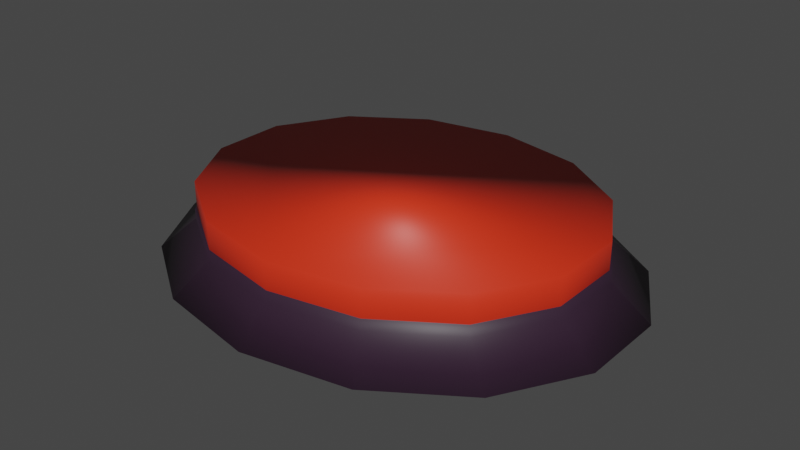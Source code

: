 # Source: Boton.blend  (saved by Blender 3.4.6; exported with 4.5.12 LTS)
import bpy
from mathutils import Matrix  # noqa: F401  (used for matrix-valued properties, if any)

bpy.ops.wm.read_factory_settings(use_empty=True)
scene = bpy.context.scene
scene.name = 'Scene'

# ---- collections
col_collection = bpy.data.collections.new('Collection'); scene.collection.children.link(col_collection)

# ---- materials (node trees are filled in below, after node groups)
mat_material_002 = bpy.data.materials.new('Material.002')
mat_material_002.use_transparent_shadow = False
mat_material_001 = bpy.data.materials.new('Material.001')
mat_material_001.use_transparent_shadow = False

# ---- material node trees
mat_material_002.use_nodes = True; mat_material_002.node_tree.nodes.clear()
_N = mat_material_002.node_tree.nodes; _L = mat_material_002.node_tree.links
n0 = _N.new('ShaderNodeBsdfPrincipled'); n0.name = 'BSDF Principista'; n0.location = (10, 300)
n0.distribution = 'GGX'
n0.subsurface_method = 'RANDOM_WALK_SKIN'
n0.inputs[0].default_value = (0.0319, 0.0137, 0.03071, 1.0)
n0.inputs[3].default_value = 1.45
n0.inputs[27].default_value = (0.0, 0.0, 0.0, 1.0)
n0.inputs[28].default_value = 1.0
n1 = _N.new('ShaderNodeOutputMaterial'); n1.name = 'Material'; n1.location = (300, 300)
_L.new(n0.outputs[0], n1.inputs[0])
n1.is_active_output = True
mat_material_001.use_nodes = True; mat_material_001.node_tree.nodes.clear()
_N = mat_material_001.node_tree.nodes; _L = mat_material_001.node_tree.links
n0 = _N.new('ShaderNodeBsdfPrincipled'); n0.name = 'BSDF Principista'; n0.location = (10, 300)
n0.distribution = 'GGX'
n0.subsurface_method = 'RANDOM_WALK_SKIN'
n0.inputs[0].default_value = (0.8, 0.03486, 0.01024, 1.0)
n0.inputs[3].default_value = 1.45
n0.inputs[27].default_value = (0.0, 0.0, 0.0, 1.0)
n0.inputs[28].default_value = 1.0
n1 = _N.new('ShaderNodeOutputMaterial'); n1.name = 'Material'; n1.location = (300, 300)
_L.new(n0.outputs[0], n1.inputs[0])
n1.is_active_output = True

# ---- world
world_world = bpy.data.worlds.new('World'); scene.world = world_world
world_world.use_nodes = True; world_world.node_tree.nodes.clear()
_N = world_world.node_tree.nodes; _L = world_world.node_tree.links
n0 = _N.new('ShaderNodeOutputWorld'); n0.name = 'World Output'; n0.location = (300, 300)
n1 = _N.new('ShaderNodeBackground'); n1.name = 'Background'; n1.location = (10, 300)
n1.inputs[0].default_value = (0.05088, 0.05088, 0.05088, 1.0)
_L.new(n1.outputs[0], n0.inputs[0])
n0.is_active_output = True
world_world.color = (0.05088, 0.05088, 0.05088)
world_world.use_sun_shadow = False
world_world.sun_shadow_jitter_overblur = 0.0

# ---- meshes
me_cilindro_002 = bpy.data.meshes.new('Cilindro.002')
me_cilindro_002.from_pydata([(0.0, 0.256, -0.01392), (0.1324, 0.2306, -0.01392), (0.2386, 0.1596, -0.01392), (0.2975, 0.05696, -0.01392), (0.2975, -0.05696, -0.01392), (0.2386, -0.1596, -0.01392), (0.1324, -0.2306, -0.01392), (0.0, -0.256, -0.01392), (-0.1324, -0.2306, -0.01392), (-0.2386, -0.1596, -0.01392), (-0.2975, -0.05696, -0.01392), (-0.2975, 0.05696, -0.01392), (-0.2386, 0.1596, -0.01392), (-0.1324, 0.2306, -0.01392), (2.316e-11, 0.256, -0.02966), (0.1324, 0.2306, -0.02966), (0.2386, 0.1596, -0.02966), (0.2975, 0.05696, -0.02966), (0.2975, -0.05696, -0.02966), (0.2386, -0.1596, -0.02966), (0.1324, -0.2306, -0.02966), (2.316e-11, -0.256, -0.02966), (-0.1324, -0.2306, -0.02966), (-0.2386, -0.1596, -0.02966), (-0.2975, -0.05696, -0.02966), (-0.2975, 0.05696, -0.02966), (-0.2386, 0.1596, -0.02966), (-0.1324, 0.2306, -0.02966), (-1.123e-08, 0.3043, -0.07697), (0.1574, 0.2742, -0.07697), (0.2837, 0.1897, -0.07697), (0.3537, 0.06772, -0.07697), (0.3537, -0.06772, -0.07697), (0.2837, -0.1897, -0.07697), (0.1574, -0.2742, -0.07697), (-1.123e-08, -0.3043, -0.07697), (-0.1574, -0.2742, -0.07697), (-0.2837, -0.1897, -0.07697), (-0.3537, -0.06772, -0.07697), (-0.3537, 0.06772, -0.07697), (-0.2837, 0.1897, -0.07697), (-0.1574, 0.2742, -0.07697)], [], [(0, 13, 12, 11, 10, 9, 8, 7, 6, 5, 4, 3, 2, 1), (24, 25, 39, 38), (8, 9, 23, 22), (1, 2, 16, 15), (9, 10, 24, 23), (2, 3, 17, 16), (10, 11, 25, 24), (3, 4, 18, 17), (11, 12, 26, 25), (4, 5, 19, 18), (12, 13, 27, 26), (5, 6, 20, 19), (13, 0, 14, 27), (6, 7, 21, 20), (7, 8, 22, 21), (0, 1, 15, 14), (28, 29, 30, 31, 32, 33, 34, 35, 36, 37, 38, 39, 40, 41), (17, 18, 32, 31), (25, 26, 40, 39), (18, 19, 33, 32), (26, 27, 41, 40), (19, 20, 34, 33), (27, 14, 28, 41), (20, 21, 35, 34), (21, 22, 36, 35), (14, 15, 29, 28), (22, 23, 37, 36), (15, 16, 30, 29), (23, 24, 38, 37), (16, 17, 31, 30)])
me_cilindro_002.polygons.foreach_set('use_smooth', [True] * 30)
_uv = me_cilindro_002.uv_layers.new(name='MapaUV')
_uv.uv.foreach_set('vector', [0.75, 0.49, 0.6459, 0.4662, 0.5624, 0.3996, 0.516, 0.3034, 0.516, 0.1966, 0.5624, 0.1004, 0.6459, 0.03377, 0.75, 0.01, 0.8541, 0.03377, 0.9376, 0.1004, 0.984, 0.1966, 0.984, 0.3034, 0.9376, 0.3996, 0.8541, 0.4662, 0.516, 0.1966, 0.516, 0.3034, 0.516, 0.3034, 0.516, 0.1966, 0.6459, 0.03377, 0.5624, 0.1004, 0.5624, 0.1004, 0.6459, 0.03377, 0.8541, 0.4662, 0.9376, 0.3996, 0.9376, 0.3996, 0.8541, 0.4662, 0.5624, 0.1004, 0.516, 0.1966, 0.516, 0.1966, 0.5624, 0.1004, 0.9376, 0.3996, 0.984, 0.3034, 0.984, 0.3034, 0.9376, 0.3996, 0.516, 0.1966, 0.516, 0.3034, 0.516, 0.3034, 0.516, 0.1966, 0.984, 0.3034, 0.984, 0.1966, 0.984, 0.1966, 0.984, 0.3034, 0.516, 0.3034, 0.5624, 0.3996, 0.5624, 0.3996, 0.516, 0.3034, 0.984, 0.1966, 0.9376, 0.1004, 0.9376, 0.1004, 0.984, 0.1966, 0.5624, 0.3996, 0.6459, 0.4662, 0.6459, 0.4662, 0.5624, 0.3996, 0.9376, 0.1004, 0.8541, 0.03377, 0.8541, 0.03377, 0.9376, 0.1004, 0.6459, 0.4662, 0.75, 0.49, 0.75, 0.49, 0.6459, 0.4662, 0.8541, 0.03377, 0.75, 0.01, 0.75, 0.01, 0.8541, 0.03377, 0.75, 0.01, 0.6459, 0.03377, 0.6459, 0.03377, 0.75, 0.01, 0.75, 0.49, 0.8541, 0.4662, 0.8541, 0.4662, 0.75, 0.49, 0.75, 0.49, 0.8541, 0.4662, 0.9376, 0.3996, 0.984, 0.3034, 0.984, 0.1966, 0.9376, 0.1004, 0.8541, 0.03377, 0.75, 0.01, 0.6459, 0.03377, 0.5624, 0.1004, 0.516, 0.1966, 0.516, 0.3034, 0.5624, 0.3996, 0.6459, 0.4662, 0.984, 0.3034, 0.984, 0.1966, 0.984, 0.1966, 0.984, 0.3034, 0.516, 0.3034, 0.5624, 0.3996, 0.5624, 0.3996, 0.516, 0.3034, 0.984, 0.1966, 0.9376, 0.1004, 0.9376, 0.1004, 0.984, 0.1966, 0.5624, 0.3996, 0.6459, 0.4662, 0.6459, 0.4662, 0.5624, 0.3996, 0.9376, 0.1004, 0.8541, 0.03377, 0.8541, 0.03377, 0.9376, 0.1004, 0.6459, 0.4662, 0.75, 0.49, 0.75, 0.49, 0.6459, 0.4662, 0.8541, 0.03377, 0.75, 0.01, 0.75, 0.01, 0.8541, 0.03377, 0.75, 0.01, 0.6459, 0.03377, 0.6459, 0.03377, 0.75, 0.01, 0.75, 0.49, 0.8541, 0.4662, 0.8541, 0.4662, 0.75, 0.49, 0.6459, 0.03377, 0.5624, 0.1004, 0.5624, 0.1004, 0.6459, 0.03377, 0.8541, 0.4662, 0.9376, 0.3996, 0.9376, 0.3996, 0.8541, 0.4662, 0.5624, 0.1004, 0.516, 0.1966, 0.516, 0.1966, 0.5624, 0.1004, 0.9376, 0.3996, 0.984, 0.3034, 0.984, 0.3034, 0.9376, 0.3996])
me_cilindro_002.materials.append(mat_material_002)
me_cilindro_002.update()
me_cilindro_003 = bpy.data.meshes.new('Cilindro.003')
me_cilindro_003.from_pydata([(0.0, 0.256, -0.01392), (0.1324, 0.2306, -0.01392), (0.2386, 0.1596, -0.01392), (0.2975, 0.05696, -0.01392), (0.2975, -0.05696, -0.01392), (0.2386, -0.1596, -0.01392), (0.1324, -0.2306, -0.01392), (0.0, -0.256, -0.01392), (-0.1324, -0.2306, -0.01392), (-0.2386, -0.1596, -0.01392), (-0.2975, -0.05696, -0.01392), (-0.2975, 0.05696, -0.01392), (-0.2386, 0.1596, -0.01392), (-0.1324, 0.2306, -0.01392), (2.316e-11, 0.256, -0.02966), (0.1324, 0.2306, -0.02966), (0.2386, 0.1596, -0.02966), (0.2975, 0.05696, -0.02966), (0.2975, -0.05696, -0.02966), (0.2386, -0.1596, -0.02966), (0.1324, -0.2306, -0.02966), (2.316e-11, -0.256, -0.02966), (-0.1324, -0.2306, -0.02966), (-0.2386, -0.1596, -0.02966), (-0.2975, -0.05696, -0.02966), (-0.2975, 0.05696, -0.02966), (-0.2386, 0.1596, -0.02966), (-0.1324, 0.2306, -0.02966)], [], [(0, 13, 12, 11, 10, 9, 8, 7, 6, 5, 4, 3, 2, 1), (14, 15, 16, 17, 18, 19, 20, 21, 22, 23, 24, 25, 26, 27), (8, 9, 23, 22), (1, 2, 16, 15), (9, 10, 24, 23), (2, 3, 17, 16), (10, 11, 25, 24), (3, 4, 18, 17), (11, 12, 26, 25), (4, 5, 19, 18), (12, 13, 27, 26), (5, 6, 20, 19), (13, 0, 14, 27), (6, 7, 21, 20), (7, 8, 22, 21), (0, 1, 15, 14)])
me_cilindro_003.polygons.foreach_set('use_smooth', [True] * 16)
_uv = me_cilindro_003.uv_layers.new(name='MapaUV')
_uv.uv.foreach_set('vector', [0.75, 0.49, 0.6459, 0.4662, 0.5624, 0.3996, 0.516, 0.3034, 0.516, 0.1966, 0.5624, 0.1004, 0.6459, 0.03377, 0.75, 0.01, 0.8541, 0.03377, 0.9376, 0.1004, 0.984, 0.1966, 0.984, 0.3034, 0.9376, 0.3996, 0.8541, 0.4662, 0.75, 0.49, 0.8541, 0.4662, 0.9376, 0.3996, 0.984, 0.3034, 0.984, 0.1966, 0.9376, 0.1004, 0.8541, 0.03377, 0.75, 0.01, 0.6459, 0.03377, 0.5624, 0.1004, 0.516, 0.1966, 0.516, 0.3034, 0.5624, 0.3996, 0.6459, 0.4662, 0.6459, 0.03377, 0.5624, 0.1004, 0.5624, 0.1004, 0.6459, 0.03377, 0.8541, 0.4662, 0.9376, 0.3996, 0.9376, 0.3996, 0.8541, 0.4662, 0.5624, 0.1004, 0.516, 0.1966, 0.516, 0.1966, 0.5624, 0.1004, 0.9376, 0.3996, 0.984, 0.3034, 0.984, 0.3034, 0.9376, 0.3996, 0.516, 0.1966, 0.516, 0.3034, 0.516, 0.3034, 0.516, 0.1966, 0.984, 0.3034, 0.984, 0.1966, 0.984, 0.1966, 0.984, 0.3034, 0.516, 0.3034, 0.5624, 0.3996, 0.5624, 0.3996, 0.516, 0.3034, 0.984, 0.1966, 0.9376, 0.1004, 0.9376, 0.1004, 0.984, 0.1966, 0.5624, 0.3996, 0.6459, 0.4662, 0.6459, 0.4662, 0.5624, 0.3996, 0.9376, 0.1004, 0.8541, 0.03377, 0.8541, 0.03377, 0.9376, 0.1004, 0.6459, 0.4662, 0.75, 0.49, 0.75, 0.49, 0.6459, 0.4662, 0.8541, 0.03377, 0.75, 0.01, 0.75, 0.01, 0.8541, 0.03377, 0.75, 0.01, 0.6459, 0.03377, 0.6459, 0.03377, 0.75, 0.01, 0.75, 0.49, 0.8541, 0.4662, 0.8541, 0.4662, 0.75, 0.49])
me_cilindro_003.materials.append(mat_material_001)
me_cilindro_003.update()

# ---- objects
ob_cilindro = bpy.data.objects.new('Cilindro', me_cilindro_002)
ob_cilindro_001 = bpy.data.objects.new('Cilindro.001', me_cilindro_003)

# ---- transforms, parenting, visibility, modifiers, constraints
ob_cilindro.location = (0.01175, 0.002586, 0.08016)
ob_cilindro_001.location = (0.01175, 0.002586, 0.1487)
ob_cilindro_001.scale = (0.9897, 0.9897, 2.942)

# ---- collection membership
col_collection.objects.link(ob_cilindro)
col_collection.objects.link(ob_cilindro_001)

# ---- scene / render settings (as saved in the file)
scene.frame_start = 1; scene.frame_end = 250; scene.frame_set(1)
scene.render.engine = 'BLENDER_EEVEE_NEXT'
scene.cycles.sampling_pattern = 'TABULATED_SOBOL'
scene.cycles.use_light_tree = False
scene.view_settings.view_transform = 'Filmic'
bpy.context.view_layer.update()

# ---- added for rendering (the .blend has no active camera and no usable light): camera, sun
cam_auto = bpy.data.cameras.new('AutoCamera')
cam_auto.lens = 50.0
cam_auto.sensor_width = 36.0
cam_auto.clip_end = 1000.0
ob_auto_camera = bpy.data.objects.new('AutoCamera', cam_auto)
scene.collection.objects.link(ob_auto_camera)
ob_auto_camera.location = (0.880625, -1.04006, 0.750556)
ob_auto_camera.rotation_euler = (1.09748, -7.21219e-08, 0.694738)
scene.camera = ob_auto_camera
light_auto_sun = bpy.data.lights.new('AutoSun', 'SUN')
light_auto_sun.energy = 3.0
light_auto_sun.angle = 0.0523599
ob_auto_sun = bpy.data.objects.new('AutoSun', light_auto_sun)
scene.collection.objects.link(ob_auto_sun)
ob_auto_sun.rotation_euler = (0.872665, 0.174533, 0.523599)
bpy.context.view_layer.update()
